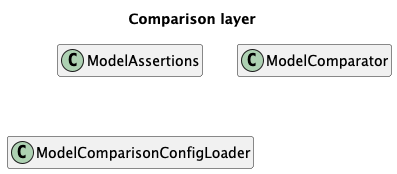

The diagram above was rendered by PlantUML. Its source (embedded in the PNG):
@startuml
title Comparison layer
hide empty members

class ModelAssertions
class ModelComparator
class ModelComparisonConfigLoader


@enduml